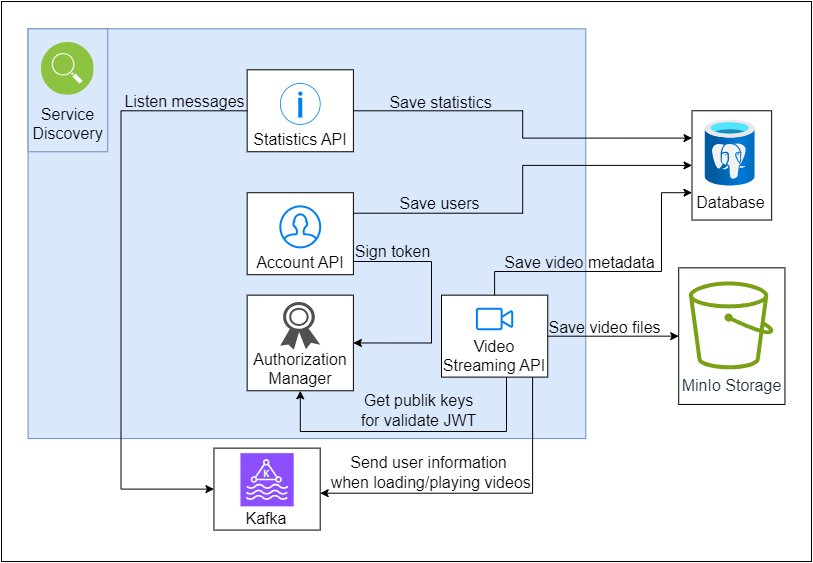

The diagram above was exported from draw.io. Its source (the exported page's mxGraphModel, read from the mxfile embedded in the PNG):
<mxGraphModel dx="1050" dy="605" grid="1" gridSize="10" guides="1" tooltips="1" connect="1" arrows="1" fold="1" page="1" pageScale="1" pageWidth="850" pageHeight="1100" math="0" shadow="0">
  <root>
    <mxCell id="0" />
    <mxCell id="1" parent="0" />
    <mxCell id="M8TYaJLP3p6iMtIiNLKW-36" value="" style="group" parent="1" vertex="1" connectable="0">
      <mxGeometry width="810" height="560" as="geometry" />
    </mxCell>
    <mxCell id="RKX6ZnwNBldia_mDV_pY-55" value="" style="whiteSpace=wrap;html=1;" parent="M8TYaJLP3p6iMtIiNLKW-36" vertex="1">
      <mxGeometry width="810.0000000000001" height="560" as="geometry" />
    </mxCell>
    <mxCell id="M8TYaJLP3p6iMtIiNLKW-33" value="" style="rounded=0;whiteSpace=wrap;html=1;fillColor=#dae8fc;strokeColor=#6c8ebf;" parent="M8TYaJLP3p6iMtIiNLKW-36" vertex="1">
      <mxGeometry x="26.557377049180328" y="27.317073170731707" width="557.7049180327868" height="409.7560975609756" as="geometry" />
    </mxCell>
    <mxCell id="M8TYaJLP3p6iMtIiNLKW-35" value="" style="rounded=0;whiteSpace=wrap;html=1;fillColor=#dae8fc;strokeColor=#6c8ebf;" parent="M8TYaJLP3p6iMtIiNLKW-36" vertex="1">
      <mxGeometry x="26.557377049180328" y="27.317073170731707" width="79.672131147541" height="122.92682926829268" as="geometry" />
    </mxCell>
    <mxCell id="RKX6ZnwNBldia_mDV_pY-8" value="" style="group" parent="M8TYaJLP3p6iMtIiNLKW-36" vertex="1" connectable="0">
      <mxGeometry x="439.99540983606556" y="293.6585365853658" width="106.22950819672131" height="81.95121951219512" as="geometry" />
    </mxCell>
    <mxCell id="RKX6ZnwNBldia_mDV_pY-13" value="" style="group" parent="RKX6ZnwNBldia_mDV_pY-8" vertex="1" connectable="0">
      <mxGeometry width="106.22950819672131" height="81.95121951219512" as="geometry" />
    </mxCell>
    <mxCell id="RKX6ZnwNBldia_mDV_pY-6" value="&lt;font style=&quot;font-size: 16px;&quot;&gt;Video Streaming API&lt;/font&gt;" style="whiteSpace=wrap;html=1;labelPosition=center;verticalLabelPosition=middle;align=center;verticalAlign=bottom;" parent="RKX6ZnwNBldia_mDV_pY-13" vertex="1">
      <mxGeometry width="106.22950819672131" height="81.95121951219512" as="geometry" />
    </mxCell>
    <mxCell id="RKX6ZnwNBldia_mDV_pY-7" value="" style="html=1;verticalLabelPosition=bottom;align=center;labelBackgroundColor=#ffffff;verticalAlign=top;strokeWidth=2;strokeColor=#0080F0;shadow=0;dashed=0;shape=mxgraph.ios7.icons.video_conversation;" parent="RKX6ZnwNBldia_mDV_pY-13" vertex="1">
      <mxGeometry x="35.409836065573764" y="13.658536585365853" width="35.409836065573764" height="20.48780487804878" as="geometry" />
    </mxCell>
    <mxCell id="RKX6ZnwNBldia_mDV_pY-14" value="" style="group" parent="M8TYaJLP3p6iMtIiNLKW-36" vertex="1" connectable="0">
      <mxGeometry x="245.65573770491804" y="191.21951219512198" width="106.22950819672131" height="81.95121951219512" as="geometry" />
    </mxCell>
    <mxCell id="RKX6ZnwNBldia_mDV_pY-15" value="" style="group" parent="RKX6ZnwNBldia_mDV_pY-14" vertex="1" connectable="0">
      <mxGeometry width="106.22950819672131" height="81.95121951219512" as="geometry" />
    </mxCell>
    <mxCell id="RKX6ZnwNBldia_mDV_pY-18" value="" style="group" parent="RKX6ZnwNBldia_mDV_pY-15" vertex="1" connectable="0">
      <mxGeometry width="106.22950819672131" height="81.95121951219512" as="geometry" />
    </mxCell>
    <mxCell id="RKX6ZnwNBldia_mDV_pY-16" value="&lt;font style=&quot;font-size: 16px;&quot;&gt;Account API&lt;/font&gt;" style="whiteSpace=wrap;html=1;labelPosition=center;verticalLabelPosition=middle;align=center;verticalAlign=bottom;" parent="RKX6ZnwNBldia_mDV_pY-18" vertex="1">
      <mxGeometry width="106.22950819672131" height="81.95121951219512" as="geometry" />
    </mxCell>
    <mxCell id="RKX6ZnwNBldia_mDV_pY-11" value="" style="html=1;verticalLabelPosition=bottom;align=center;labelBackgroundColor=#ffffff;verticalAlign=top;strokeWidth=2;strokeColor=#0080F0;shadow=0;dashed=0;shape=mxgraph.ios7.icons.user;" parent="RKX6ZnwNBldia_mDV_pY-18" vertex="1">
      <mxGeometry x="33.19672131147541" y="13.658536585365853" width="39.8360655737705" height="40.97560975609756" as="geometry" />
    </mxCell>
    <mxCell id="RKX6ZnwNBldia_mDV_pY-29" value="" style="group" parent="M8TYaJLP3p6iMtIiNLKW-36" vertex="1" connectable="0">
      <mxGeometry x="212.45901639344262" y="446.6341463414634" width="106.22950819672131" height="81.95121951219512" as="geometry" />
    </mxCell>
    <mxCell id="RKX6ZnwNBldia_mDV_pY-32" value="" style="group" parent="RKX6ZnwNBldia_mDV_pY-29" vertex="1" connectable="0">
      <mxGeometry width="106.22950819672131" height="81.95121951219512" as="geometry" />
    </mxCell>
    <mxCell id="RKX6ZnwNBldia_mDV_pY-30" value="&lt;font style=&quot;font-size: 16px;&quot;&gt;Kafka&lt;/font&gt;" style="whiteSpace=wrap;html=1;labelPosition=center;verticalLabelPosition=middle;align=center;verticalAlign=bottom;" parent="RKX6ZnwNBldia_mDV_pY-32" vertex="1">
      <mxGeometry width="106.22950819672131" height="81.95121951219512" as="geometry" />
    </mxCell>
    <mxCell id="RKX6ZnwNBldia_mDV_pY-26" value="" style="sketch=0;points=[[0,0,0],[0.25,0,0],[0.5,0,0],[0.75,0,0],[1,0,0],[0,1,0],[0.25,1,0],[0.5,1,0],[0.75,1,0],[1,1,0],[0,0.25,0],[0,0.5,0],[0,0.75,0],[1,0.25,0],[1,0.5,0],[1,0.75,0]];outlineConnect=0;fontColor=#232F3E;fillColor=#8C4FFF;strokeColor=#ffffff;dashed=0;verticalLabelPosition=bottom;verticalAlign=top;align=center;html=1;fontSize=12;fontStyle=0;aspect=fixed;shape=mxgraph.aws4.resourceIcon;resIcon=mxgraph.aws4.managed_streaming_for_kafka;" parent="RKX6ZnwNBldia_mDV_pY-32" vertex="1">
      <mxGeometry x="26.490000000000002" y="5" width="53.25" height="53.25" as="geometry" />
    </mxCell>
    <mxCell id="RKX6ZnwNBldia_mDV_pY-33" value="" style="group;fontSize=16;" parent="M8TYaJLP3p6iMtIiNLKW-36" vertex="1" connectable="0">
      <mxGeometry x="245.65573770491804" y="68.29268292682923" width="106.22950819672131" height="81.95121951219512" as="geometry" />
    </mxCell>
    <mxCell id="RKX6ZnwNBldia_mDV_pY-19" value="&lt;font style=&quot;font-size: 16px;&quot;&gt;Statistics API&lt;/font&gt;" style="whiteSpace=wrap;html=1;labelPosition=center;verticalLabelPosition=middle;align=center;verticalAlign=bottom;" parent="RKX6ZnwNBldia_mDV_pY-33" vertex="1">
      <mxGeometry width="106.22950819672131" height="81.95121951219512" as="geometry" />
    </mxCell>
    <mxCell id="RKX6ZnwNBldia_mDV_pY-25" value="" style="html=1;verticalLabelPosition=bottom;labelBackgroundColor=#ffffff;verticalAlign=top;shadow=0;dashed=0;strokeWidth=2;shape=mxgraph.ios7.misc.info;strokeColor=#0080f0;sketch=0;" parent="RKX6ZnwNBldia_mDV_pY-33" vertex="1">
      <mxGeometry x="33.19672131147541" y="13.658536585365853" width="39.8360655737705" height="40.97560975609756" as="geometry" />
    </mxCell>
    <mxCell id="RKX6ZnwNBldia_mDV_pY-47" style="edgeStyle=orthogonalEdgeStyle;rounded=0;orthogonalLoop=1;jettySize=auto;html=1;" parent="M8TYaJLP3p6iMtIiNLKW-36" source="RKX6ZnwNBldia_mDV_pY-6" target="RKX6ZnwNBldia_mDV_pY-30" edge="1">
      <mxGeometry relative="1" as="geometry">
        <Array as="points">
          <mxPoint x="531.1475409836065" y="491.7073170731707" />
        </Array>
      </mxGeometry>
    </mxCell>
    <mxCell id="RKX6ZnwNBldia_mDV_pY-48" value="Send user information&lt;br style=&quot;border-color: var(--border-color); font-size: 16px;&quot;&gt;&amp;nbsp;when loading/playing videos" style="edgeLabel;html=1;align=center;verticalAlign=middle;resizable=0;points=[];labelBackgroundColor=none;fontSize=16;" parent="RKX6ZnwNBldia_mDV_pY-47" vertex="1" connectable="0">
      <mxGeometry relative="1" as="geometry">
        <mxPoint x="-57" y="-21" as="offset" />
      </mxGeometry>
    </mxCell>
    <mxCell id="M8TYaJLP3p6iMtIiNLKW-1" value="" style="group" parent="M8TYaJLP3p6iMtIiNLKW-36" vertex="1" connectable="0">
      <mxGeometry x="245.65573770491804" y="293.6585365853658" width="106.22950819672131" height="95.60975609756099" as="geometry" />
    </mxCell>
    <mxCell id="M8TYaJLP3p6iMtIiNLKW-2" value="" style="group" parent="M8TYaJLP3p6iMtIiNLKW-1" vertex="1" connectable="0">
      <mxGeometry width="106.22950819672131" height="95.60975609756099" as="geometry" />
    </mxCell>
    <mxCell id="M8TYaJLP3p6iMtIiNLKW-3" value="" style="group" parent="M8TYaJLP3p6iMtIiNLKW-2" vertex="1" connectable="0">
      <mxGeometry width="106.22950819672131" height="95.60975609756099" as="geometry" />
    </mxCell>
    <mxCell id="M8TYaJLP3p6iMtIiNLKW-4" value="&lt;font style=&quot;font-size: 16px;&quot;&gt;Authorization Manager&lt;/font&gt;" style="whiteSpace=wrap;html=1;labelPosition=center;verticalLabelPosition=middle;align=center;verticalAlign=bottom;" parent="M8TYaJLP3p6iMtIiNLKW-3" vertex="1">
      <mxGeometry width="106.22950819672131" height="95.60975609756099" as="geometry" />
    </mxCell>
    <mxCell id="M8TYaJLP3p6iMtIiNLKW-6" value="" style="sketch=0;pointerEvents=1;shadow=0;dashed=0;html=1;strokeColor=none;fillColor=#505050;labelPosition=center;verticalLabelPosition=bottom;verticalAlign=top;outlineConnect=0;align=center;shape=mxgraph.office.security.token;" parent="M8TYaJLP3p6iMtIiNLKW-3" vertex="1">
      <mxGeometry x="33.024098360655735" y="6.829268292682927" width="40.16803278688525" height="47.804878048780495" as="geometry" />
    </mxCell>
    <mxCell id="M8TYaJLP3p6iMtIiNLKW-9" value="" style="group" parent="M8TYaJLP3p6iMtIiNLKW-36" vertex="1" connectable="0">
      <mxGeometry x="677.2131147540985" y="266.3414634146342" width="106.22950819672131" height="136.58536585365854" as="geometry" />
    </mxCell>
    <mxCell id="M8TYaJLP3p6iMtIiNLKW-7" value="" style="whiteSpace=wrap;html=1;" parent="M8TYaJLP3p6iMtIiNLKW-9" vertex="1">
      <mxGeometry width="106.22950819672131" height="136.58536585365854" as="geometry" />
    </mxCell>
    <mxCell id="M8TYaJLP3p6iMtIiNLKW-8" value="&lt;font style=&quot;font-size: 16px;&quot;&gt;MinIo Storage&lt;/font&gt;" style="sketch=0;outlineConnect=0;fontColor=#232F3E;gradientColor=none;fillColor=#7AA116;strokeColor=none;dashed=0;verticalLabelPosition=bottom;verticalAlign=top;align=center;html=1;fontSize=12;fontStyle=0;aspect=fixed;pointerEvents=1;shape=mxgraph.aws4.bucket;" parent="M8TYaJLP3p6iMtIiNLKW-9" vertex="1">
      <mxGeometry x="10.251147540983643" y="13.658536585365853" width="84.45901639344262" height="87.83737704918033" as="geometry" />
    </mxCell>
    <mxCell id="M8TYaJLP3p6iMtIiNLKW-12" value="" style="group" parent="M8TYaJLP3p6iMtIiNLKW-36" vertex="1" connectable="0">
      <mxGeometry x="690.4918032786885" y="109.26829268292683" width="79.672131147541" height="109.26829268292683" as="geometry" />
    </mxCell>
    <mxCell id="M8TYaJLP3p6iMtIiNLKW-10" value="" style="whiteSpace=wrap;html=1;" parent="M8TYaJLP3p6iMtIiNLKW-12" vertex="1">
      <mxGeometry width="79.672131147541" height="109.26829268292683" as="geometry" />
    </mxCell>
    <mxCell id="M8TYaJLP3p6iMtIiNLKW-11" value="&lt;font style=&quot;font-size: 16px;&quot;&gt;Database&lt;/font&gt;" style="image;aspect=fixed;html=1;points=[];align=center;fontSize=12;image=img/lib/azure2/databases/Azure_Database_PostgreSQL_Server.svg;" parent="M8TYaJLP3p6iMtIiNLKW-12" vertex="1">
      <mxGeometry x="13.278688524590164" y="9.110243902438969" width="49.77803278688524" height="66.36631147540983" as="geometry" />
    </mxCell>
    <mxCell id="M8TYaJLP3p6iMtIiNLKW-15" style="edgeStyle=orthogonalEdgeStyle;rounded=0;orthogonalLoop=1;jettySize=auto;html=1;entryX=0.5;entryY=1;entryDx=0;entryDy=0;" parent="M8TYaJLP3p6iMtIiNLKW-36" source="RKX6ZnwNBldia_mDV_pY-6" target="M8TYaJLP3p6iMtIiNLKW-4" edge="1">
      <mxGeometry relative="1" as="geometry">
        <Array as="points">
          <mxPoint x="505" y="430" />
          <mxPoint x="299" y="430" />
        </Array>
      </mxGeometry>
    </mxCell>
    <mxCell id="M8TYaJLP3p6iMtIiNLKW-16" value="Get publik keys&lt;br style=&quot;font-size: 16px;&quot;&gt;for validate JWT" style="edgeLabel;html=1;align=center;verticalAlign=middle;resizable=0;points=[];labelBackgroundColor=none;fontSize=16;" parent="M8TYaJLP3p6iMtIiNLKW-15" vertex="1" connectable="0">
      <mxGeometry x="0.292" y="2" relative="1" as="geometry">
        <mxPoint x="52" y="-24" as="offset" />
      </mxGeometry>
    </mxCell>
    <mxCell id="M8TYaJLP3p6iMtIiNLKW-17" style="edgeStyle=orthogonalEdgeStyle;rounded=0;orthogonalLoop=1;jettySize=auto;html=1;entryX=1;entryY=0.5;entryDx=0;entryDy=0;" parent="M8TYaJLP3p6iMtIiNLKW-36" source="RKX6ZnwNBldia_mDV_pY-16" target="M8TYaJLP3p6iMtIiNLKW-4" edge="1">
      <mxGeometry relative="1" as="geometry">
        <Array as="points">
          <mxPoint x="430" y="260" />
          <mxPoint x="430" y="342" />
        </Array>
      </mxGeometry>
    </mxCell>
    <mxCell id="M8TYaJLP3p6iMtIiNLKW-18" value="Sign token" style="edgeLabel;html=1;align=center;verticalAlign=middle;resizable=0;points=[];labelBackgroundColor=none;fontSize=16;" parent="M8TYaJLP3p6iMtIiNLKW-17" vertex="1" connectable="0">
      <mxGeometry x="0.1096" relative="1" as="geometry">
        <mxPoint x="-40" y="-64" as="offset" />
      </mxGeometry>
    </mxCell>
    <mxCell id="M8TYaJLP3p6iMtIiNLKW-19" style="edgeStyle=orthogonalEdgeStyle;rounded=0;orthogonalLoop=1;jettySize=auto;html=1;entryX=0;entryY=0.5;entryDx=0;entryDy=0;" parent="M8TYaJLP3p6iMtIiNLKW-36" source="RKX6ZnwNBldia_mDV_pY-6" target="M8TYaJLP3p6iMtIiNLKW-7" edge="1">
      <mxGeometry relative="1" as="geometry" />
    </mxCell>
    <mxCell id="M8TYaJLP3p6iMtIiNLKW-20" value="Save video files" style="edgeLabel;html=1;align=center;verticalAlign=middle;resizable=0;points=[];labelBackgroundColor=none;fontSize=16;" parent="M8TYaJLP3p6iMtIiNLKW-19" vertex="1" connectable="0">
      <mxGeometry x="-0.0089" y="-2" relative="1" as="geometry">
        <mxPoint x="-11" y="-10" as="offset" />
      </mxGeometry>
    </mxCell>
    <mxCell id="M8TYaJLP3p6iMtIiNLKW-21" style="edgeStyle=orthogonalEdgeStyle;rounded=0;orthogonalLoop=1;jettySize=auto;html=1;entryX=0;entryY=0.25;entryDx=0;entryDy=0;" parent="M8TYaJLP3p6iMtIiNLKW-36" source="RKX6ZnwNBldia_mDV_pY-19" target="M8TYaJLP3p6iMtIiNLKW-10" edge="1">
      <mxGeometry relative="1" as="geometry" />
    </mxCell>
    <mxCell id="M8TYaJLP3p6iMtIiNLKW-22" value="Save statistics" style="edgeLabel;html=1;align=center;verticalAlign=middle;resizable=0;points=[];labelBackgroundColor=none;fontSize=16;" parent="M8TYaJLP3p6iMtIiNLKW-21" vertex="1" connectable="0">
      <mxGeometry x="0.6895" y="-2" relative="1" as="geometry">
        <mxPoint x="-195" y="-38" as="offset" />
      </mxGeometry>
    </mxCell>
    <mxCell id="M8TYaJLP3p6iMtIiNLKW-23" style="edgeStyle=orthogonalEdgeStyle;rounded=0;orthogonalLoop=1;jettySize=auto;html=1;exitX=1;exitY=0.25;exitDx=0;exitDy=0;entryX=0;entryY=0.5;entryDx=0;entryDy=0;" parent="M8TYaJLP3p6iMtIiNLKW-36" source="RKX6ZnwNBldia_mDV_pY-16" target="M8TYaJLP3p6iMtIiNLKW-10" edge="1">
      <mxGeometry relative="1" as="geometry" />
    </mxCell>
    <mxCell id="M8TYaJLP3p6iMtIiNLKW-26" value="Save users" style="edgeLabel;html=1;align=center;verticalAlign=middle;resizable=0;points=[];labelBackgroundColor=none;fontSize=16;" parent="M8TYaJLP3p6iMtIiNLKW-23" vertex="1" connectable="0">
      <mxGeometry x="-0.5253" y="-2" relative="1" as="geometry">
        <mxPoint x="-6" y="-12" as="offset" />
      </mxGeometry>
    </mxCell>
    <mxCell id="M8TYaJLP3p6iMtIiNLKW-28" style="edgeStyle=orthogonalEdgeStyle;rounded=0;orthogonalLoop=1;jettySize=auto;html=1;entryX=0;entryY=0.5;entryDx=0;entryDy=0;" parent="M8TYaJLP3p6iMtIiNLKW-36" source="RKX6ZnwNBldia_mDV_pY-19" target="RKX6ZnwNBldia_mDV_pY-30" edge="1">
      <mxGeometry relative="1" as="geometry">
        <Array as="points">
          <mxPoint x="119.50819672131148" y="109.26829268292683" />
          <mxPoint x="119.50819672131148" y="487.609756097561" />
        </Array>
      </mxGeometry>
    </mxCell>
    <mxCell id="M8TYaJLP3p6iMtIiNLKW-29" value="Listen messages" style="edgeLabel;html=1;align=center;verticalAlign=middle;resizable=0;points=[];labelBackgroundColor=none;fontSize=16;" parent="M8TYaJLP3p6iMtIiNLKW-28" vertex="1" connectable="0">
      <mxGeometry x="-0.763" y="-3" relative="1" as="geometry">
        <mxPoint x="8" y="-7" as="offset" />
      </mxGeometry>
    </mxCell>
    <mxCell id="M8TYaJLP3p6iMtIiNLKW-34" value="&lt;span style=&quot;font-size: 16px;&quot;&gt;Service&lt;br&gt;Discovery&lt;/span&gt;" style="image;aspect=fixed;perimeter=ellipsePerimeter;html=1;align=center;shadow=0;dashed=0;fontColor=#000000;labelBackgroundColor=none;fontSize=12;spacingTop=3;image=img/lib/ibm/infrastructure/service_discovery_configuration.svg;" parent="M8TYaJLP3p6iMtIiNLKW-36" vertex="1">
      <mxGeometry x="39.8360655737705" y="40.97560975609756" width="52.786885245901644" height="52.786885245901644" as="geometry" />
    </mxCell>
    <mxCell id="M8TYaJLP3p6iMtIiNLKW-37" style="edgeStyle=orthogonalEdgeStyle;rounded=0;orthogonalLoop=1;jettySize=auto;html=1;entryX=0;entryY=0.75;entryDx=0;entryDy=0;" parent="M8TYaJLP3p6iMtIiNLKW-36" source="RKX6ZnwNBldia_mDV_pY-6" target="M8TYaJLP3p6iMtIiNLKW-10" edge="1">
      <mxGeometry relative="1" as="geometry">
        <Array as="points">
          <mxPoint x="493" y="270" />
          <mxPoint x="660" y="270" />
          <mxPoint x="660" y="191" />
        </Array>
      </mxGeometry>
    </mxCell>
    <mxCell id="M8TYaJLP3p6iMtIiNLKW-38" value="Save video metadata" style="edgeLabel;html=1;align=center;verticalAlign=middle;resizable=0;points=[];labelBackgroundColor=none;fontSize=16;" parent="M8TYaJLP3p6iMtIiNLKW-37" vertex="1" connectable="0">
      <mxGeometry x="-0.4787" y="3" relative="1" as="geometry">
        <mxPoint x="30" y="-7" as="offset" />
      </mxGeometry>
    </mxCell>
  </root>
</mxGraphModel>